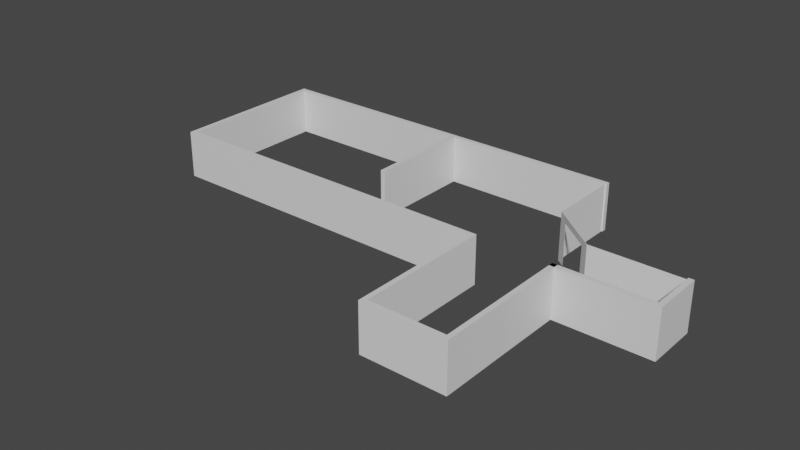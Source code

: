 # Source: HUBValencia.blend  (saved by Blender 3.3.6; exported with 4.5.12 LTS)
import bpy
from mathutils import Matrix  # noqa: F401  (used for matrix-valued properties, if any)

bpy.ops.wm.read_factory_settings(use_empty=True)
scene = bpy.context.scene
scene.name = 'Scene'

# ---- collections
col_collection = bpy.data.collections.new('Collection'); scene.collection.children.link(col_collection)

# ---- materials (node trees are filled in below, after node groups)
mat_material = bpy.data.materials.new('Material')
mat_material.alpha_threshold = 0.0
mat_material.use_transparent_shadow = False
mat_material.roughness = 0.5
mat_material.line_color = (0.0, 0.0, 0.0, 1.0)

# ---- material node trees
mat_material.use_nodes = True; mat_material.node_tree.nodes.clear()
_N = mat_material.node_tree.nodes; _L = mat_material.node_tree.links
n0 = _N.new('ShaderNodeOutputMaterial'); n0.name = 'Material Output'; n0.location = (300, 300)
n1 = _N.new('ShaderNodeBsdfPrincipled'); n1.name = 'Principled BSDF'; n1.location = (10, 300)
n1.distribution = 'GGX'
n1.subsurface_method = 'RANDOM_WALK_SKIN'
n1.inputs[3].default_value = 1.45
n1.inputs[27].default_value = (0.0, 0.0, 0.0, 1.0)
n1.inputs[28].default_value = 1.0
_L.new(n1.outputs[0], n0.inputs[0])
n0.is_active_output = True

# ---- world
world_world = bpy.data.worlds.new('World'); scene.world = world_world
world_world.use_nodes = True; world_world.node_tree.nodes.clear()
_N = world_world.node_tree.nodes; _L = world_world.node_tree.links
n0 = _N.new('ShaderNodeOutputWorld'); n0.name = 'World Output'; n0.location = (300, 300)
n1 = _N.new('ShaderNodeBackground'); n1.name = 'Background'; n1.location = (10, 300)
n1.inputs[0].default_value = (0.05088, 0.05088, 0.05088, 1.0)
_L.new(n1.outputs[0], n0.inputs[0])
n0.is_active_output = True
world_world.color = (0.05088, 0.05088, 0.05088)
world_world.use_sun_shadow = False
world_world.sun_shadow_jitter_overblur = 0.0

# ---- meshes
me_cube = bpy.data.meshes.new('Cube')
me_cube.from_pydata([(-9.063, 1.999, 1.638), (-9.063, 1.999, -0.4062), (-9.063, 1.799, 1.638), (-8.86, 1.999, -0.4062), (-8.86, 1.999, 1.638), (-8.86, 1.799, 1.638), (-8.86, 1.799, -0.4062), (-9.063, 1.799, -0.4062), (-9.063, -4.95, -0.4142), (-9.063, -4.941, 1.63), (-8.86, -4.941, 1.63), (-8.86, -4.95, -0.4142), (-8.86, -4.741, 1.63), (-9.063, -4.741, 1.63), (-9.063, -4.741, -0.4142), (-8.86, -4.741, -0.4142), (3.142, -4.741, 1.63), (3.142, -4.941, 1.63), (3.142, -4.95, -0.4142), (3.142, -4.741, -0.4142), (2.925, -4.741, -0.4142), (2.925, -4.95, -0.4142), (2.925, -4.941, 1.63), (2.925, -4.741, 1.63), (3.142, -4.941, 1.63), (3.142, -4.95, -0.4142), (2.925, -4.941, 1.63), (2.925, -4.95, -0.4142), (3.142, -4.941, 1.63), (3.142, -4.95, -0.4142), (2.925, -4.941, 1.63), (2.925, -4.95, -0.4142), (7.307, 1.999, 1.638), (7.307, 1.999, -0.4062), (7.307, 1.799, 1.638), (7.307, 1.799, -0.4062), (-0.02542, 1.999, 1.638), (-0.02542, 1.999, -0.4062), (-0.02542, 1.799, 1.638), (-0.02542, 1.799, -0.4062), (-0.2254, 1.999, -0.4062), (-0.2254, 1.799, 1.638), (-0.2254, 1.999, 1.638), (-0.2254, 1.799, -0.4062), (-0.2254, -2.748, -0.4062), (-0.02542, -2.748, -0.4062), (-0.02542, -2.748, 1.638), (-0.2254, -2.748, 1.638), (7.107, 1.999, 1.638), (7.107, 1.799, -0.4062), (7.107, 1.999, -0.4062), (7.107, 1.799, 1.638), (9.089, -7.777, 1.632), (9.089, -7.977, 1.632), (9.089, -7.784, -0.4125), (9.089, -7.984, -0.4125), (13.28, -2.989, 1.635), (13.28, -2.992, -0.4094), (13.06, -2.989, 1.635), (13.06, -2.992, -0.4094), (13.06, -4.787, 1.632), (13.06, -4.794, -0.4125), (13.28, -4.787, 1.632), (13.28, -4.794, -0.4125), (13.06, -4.987, 1.632), (13.06, -4.994, -0.4125), (13.28, -4.987, 1.632), (13.28, -4.994, -0.4125), (9.09, -4.787, 1.632), (9.09, -4.794, -0.4125), (9.09, -4.987, 1.632), (9.09, -4.994, -0.4125), (13.28, -2.789, 1.635), (13.28, -2.792, -0.4094), (13.06, -2.789, 1.635), (13.06, -2.792, -0.4094), (13.28, -2.789, 1.635), (13.28, -2.792, -0.4094), (13.06, -2.789, 1.635), (13.06, -2.989, 1.635), (13.06, -2.792, -0.4094), (13.06, -2.992, -0.4094), (9.299, -4.794, -0.4125), (9.299, -4.787, 1.632), (9.299, -4.987, 1.632), (9.299, -4.994, -0.4125), (9.289, -7.784, -0.4125), (9.289, -7.777, 1.632), (9.089, -7.784, -0.4125), (9.089, -7.777, 1.632), (9.289, -7.977, 1.632), (9.289, -7.984, -0.4125), (9.289, -7.784, -0.4125), (9.289, -7.777, 1.632), (9.089, -10.55, 1.632), (9.089, -10.56, -0.4122), (9.289, -10.55, 1.632), (9.289, -10.56, -0.4123), (9.289, -10.76, -0.4123), (9.289, -10.75, 1.632), (9.089, -10.76, -0.4122), (9.089, -10.75, 1.632), (5.909, -4.741, 1.63), (5.909, -4.941, 1.63), (5.909, -4.95, -0.4142), (5.909, -4.741, -0.4142), (5.709, -4.741, -0.4142), (5.709, -4.95, -0.4142), (5.709, -4.941, 1.63), (5.709, -4.741, 1.63), (5.709, -10.76, -0.4101), (5.709, -10.55, 1.634), (5.709, -10.75, 1.634), (5.709, -10.56, -0.4101), (5.909, -10.75, 1.634), (5.909, -10.56, -0.4101), (5.909, -10.76, -0.4101), (5.909, -10.55, 1.634)], [], [(4, 0, 2, 5), (7, 2, 0, 1), (50, 33, 35, 49), (50, 48, 32, 33), (1, 0, 4, 3), (1, 3, 6, 7), (43, 41, 5, 6), (42, 4, 5, 41), (14, 15, 11, 8), (11, 10, 9, 8), (13, 14, 8, 9), (21, 20, 19, 18), (12, 13, 9, 10), (5, 2, 13, 12), (6, 5, 12, 15), (2, 7, 14, 13), (7, 6, 15, 14), (107, 106, 105, 104), (23, 22, 17, 16), (20, 23, 16, 19), (18, 17, 24, 25), (10, 11, 21, 22), (15, 12, 23, 20), (12, 10, 22, 23), (11, 15, 20, 21), (27, 25, 29, 31), (22, 21, 27, 26), (17, 22, 26, 24), (21, 18, 25, 27), (25, 24, 28, 29), (26, 27, 31, 30), (24, 26, 30, 28), (28, 30, 31, 29), (112, 111, 113, 110), (96, 99, 98, 97), (74, 72, 73, 75, 80), (33, 32, 34, 35), (48, 36, 38, 51), (49, 51, 38, 39), (40, 42, 36, 37), (40, 37, 39, 43), (3, 40, 43, 6), (3, 4, 42, 40), (36, 42, 41, 38), (41, 43, 44, 47), (45, 46, 47, 44), (38, 41, 47, 46), (39, 38, 46, 45), (43, 39, 45, 44), (35, 34, 51, 49), (32, 48, 51, 34), (37, 36, 48, 50), (37, 50, 49, 39), (91, 90, 96, 97), (55, 53, 52, 54), (92, 91, 55, 54), (90, 93, 52, 53), (54, 52, 89, 88), (63, 61, 59, 57), (61, 60, 58, 59), (62, 63, 57, 56), (60, 62, 56, 58), (64, 66, 62, 60), (66, 67, 63, 62), (83, 82, 69, 68), (67, 65, 61, 63), (71, 70, 68, 69), (93, 92, 86, 87), (82, 85, 71, 69), (84, 83, 68, 70), (57, 59, 75, 73), (75, 59, 81, 80), (56, 57, 73, 72), (58, 56, 72, 74), (72, 73, 77, 76), (81, 79, 78, 80), (74, 75, 80, 78), (58, 74, 78, 79), (59, 58, 79, 81), (64, 60, 83, 84), (61, 65, 85, 82), (65, 64, 84, 85), (60, 61, 82, 83), (52, 93, 87, 89), (92, 54, 88, 86), (88, 89, 68, 69), (65, 67, 66, 64), (86, 87, 90, 91), (89, 87, 83, 68), (87, 86, 82, 83), (86, 88, 69, 82), (97, 96, 94, 95), (55, 91, 97, 95), (90, 53, 94, 96), (53, 55, 95, 94), (94, 101, 99, 96), (100, 95, 97, 98), (101, 100, 98, 99), (115, 117, 94, 95), (114, 116, 100, 101), (116, 115, 95, 100), (117, 114, 101, 94), (105, 102, 103, 104), (109, 108, 103, 102), (106, 109, 102, 105), (108, 107, 104, 103), (17, 18, 107, 108), (19, 16, 109, 106), (16, 17, 108, 109), (18, 19, 106, 107), (111, 112, 114, 117), (110, 113, 115, 116), (112, 110, 116, 114), (117, 115, 104, 103), (115, 113, 107, 104), (113, 111, 108, 107), (111, 117, 103, 108)])
_uv = me_cube.uv_layers.new(name='UVMap')
_uv.uv.foreach_set('vector', [0.8542, 0.5, 0.875, 0.5, 0.875, 0.75, 0.8542, 0.75, 0.375, 0.0, 0.625, 0.0, 0.625, 0.25, 0.375, 0.25, 0.375, 0.5, 0.375, 0.5, 0.375, 0.75, 0.375, 0.75, 0.375, 0.5, 0.625, 0.5, 0.625, 0.5, 0.375, 0.5, 0.375, 0.25, 0.625, 0.25, 0.625, 0.2708, 0.375, 0.2708, 0.125, 0.5, 0.1458, 0.5, 0.1458, 0.75, 0.125, 0.75, 0.375, 0.8415, 0.625, 0.8415, 0.625, 0.9792, 0.375, 0.9792, 0.7165, 0.5, 0.8542, 0.5, 0.8542, 0.75, 0.7165, 0.75, 0.125, 0.75, 0.1458, 0.75, 0.1458, 0.75, 0.125, 0.75, 0.375, 0.9792, 0.625, 0.9792, 0.625, 1.0, 0.375, 1.0, 0.625, 0.0, 0.375, 0.0, 0.375, 0.0, 0.625, 0.0, 0.1458, 0.75, 0.1458, 0.75, 0.1458, 0.75, 0.1458, 0.75, 0.8542, 0.75, 0.875, 0.75, 0.875, 0.75, 0.8542, 0.75, 0.8542, 0.75, 0.875, 0.75, 0.875, 0.75, 0.8542, 0.75, 0.375, 0.9792, 0.625, 0.9792, 0.625, 0.9792, 0.375, 0.9792, 0.625, 0.0, 0.375, 0.0, 0.375, 0.0, 0.625, 0.0, 0.125, 0.75, 0.1458, 0.75, 0.1458, 0.75, 0.125, 0.75, 0.1458, 0.75, 0.1458, 0.75, 0.1458, 0.75, 0.1458, 0.75, 0.8542, 0.75, 0.8542, 0.75, 0.8542, 0.75, 0.8542, 0.75, 0.375, 0.9792, 0.625, 0.9792, 0.625, 0.9792, 0.375, 0.9792, 0.375, 0.9792, 0.625, 0.9792, 0.625, 0.9792, 0.375, 0.9792, 0.625, 0.9792, 0.375, 0.9792, 0.375, 0.9792, 0.625, 0.9792, 0.375, 0.9792, 0.625, 0.9792, 0.625, 0.9792, 0.375, 0.9792, 0.8542, 0.75, 0.8542, 0.75, 0.8542, 0.75, 0.8542, 0.75, 0.1458, 0.75, 0.1458, 0.75, 0.1458, 0.75, 0.1458, 0.75, 0.1458, 0.75, 0.1458, 0.75, 0.1458, 0.75, 0.1458, 0.75, 0.625, 0.9792, 0.375, 0.9792, 0.375, 0.9792, 0.625, 0.9792, 0.8542, 0.75, 0.8542, 0.75, 0.8542, 0.75, 0.8542, 0.75, 0.1458, 0.75, 0.1458, 0.75, 0.1458, 0.75, 0.1458, 0.75, 0.375, 0.9792, 0.625, 0.9792, 0.625, 0.9792, 0.375, 0.9792, 0.625, 0.9792, 0.375, 0.9792, 0.375, 0.9792, 0.625, 0.9792, 0.8542, 0.75, 0.8542, 0.75, 0.8542, 0.75, 0.8542, 0.75, 0.8542, 0.75, 0.8542, 0.75, 0.375, 0.9792, 0.1458, 0.75, 0.625, 0.9792, 0.625, 0.9792, 0.1458, 0.75, 0.375, 0.9792, 0.0, 0.0, 0.0, 0.0, 0.0, 0.0, 0.0, 0.0, 0.8542, 0.75, 0.8542, 0.75, 0.375, 0.9792, 0.1458, 0.75, 0.1458, 0.75, 0.375, 0.5, 0.625, 0.5, 0.625, 0.75, 0.375, 0.75, 0.625, 0.5, 0.7165, 0.5, 0.7165, 0.75, 0.625, 0.75, 0.375, 0.75, 0.625, 0.75, 0.625, 0.8415, 0.375, 0.8415, 0.375, 0.4085, 0.625, 0.4085, 0.625, 0.4085, 0.375, 0.4085, 0.2835, 0.5, 0.2835, 0.5, 0.2835, 0.75, 0.2835, 0.75, 0.1458, 0.5, 0.2835, 0.5, 0.2835, 0.75, 0.1458, 0.75, 0.375, 0.2708, 0.625, 0.2708, 0.625, 0.4085, 0.375, 0.4085, 0.7165, 0.5, 0.7165, 0.5, 0.7165, 0.75, 0.7165, 0.75, 0.625, 0.8415, 0.375, 0.8415, 0.375, 0.8415, 0.625, 0.8415, 0.375, 0.8415, 0.625, 0.8415, 0.625, 0.8415, 0.375, 0.8415, 0.7165, 0.75, 0.7165, 0.75, 0.7165, 0.75, 0.7165, 0.75, 0.375, 0.8415, 0.625, 0.8415, 0.625, 0.8415, 0.375, 0.8415, 0.2835, 0.75, 0.2835, 0.75, 0.2835, 0.75, 0.2835, 0.75, 0.375, 0.75, 0.625, 0.75, 0.625, 0.75, 0.375, 0.75, 0.625, 0.5, 0.625, 0.5, 0.625, 0.75, 0.625, 0.75, 0.375, 0.4085, 0.625, 0.4085, 0.625, 0.5, 0.375, 0.5, 0.2835, 0.5, 0.375, 0.5, 0.375, 0.75, 0.2835, 0.75, 0.375, 0.9792, 0.625, 0.9792, 0.625, 0.9792, 0.375, 0.9792, 0.375, 0.9792, 0.625, 0.9792, 0.625, 0.9792, 0.375, 0.9792, 0.1458, 0.75, 0.1458, 0.75, 0.1458, 0.75, 0.1458, 0.75, 0.8542, 0.75, 0.8542, 0.75, 0.8542, 0.75, 0.8542, 0.75, 0.375, 0.9792, 0.625, 0.9792, 0.625, 0.9792, 0.375, 0.9792, 0.1458, 0.75, 0.1458, 0.75, 0.1458, 0.75, 0.1458, 0.75, 0.375, 0.9792, 0.625, 0.9792, 0.625, 0.9792, 0.375, 0.9792, 0.625, 0.9792, 0.375, 0.9792, 0.375, 0.9792, 0.625, 0.9792, 0.8542, 0.75, 0.8542, 0.75, 0.8542, 0.75, 0.8542, 0.75, 0.8542, 0.75, 0.8542, 0.75, 0.8542, 0.75, 0.8542, 0.75, 0.625, 0.9792, 0.375, 0.9792, 0.375, 0.9792, 0.625, 0.9792, 0.625, 0.9792, 0.375, 0.9792, 0.375, 0.9792, 0.625, 0.9792, 0.1458, 0.75, 0.1458, 0.75, 0.1458, 0.75, 0.1458, 0.75, 0.375, 0.9792, 0.625, 0.9792, 0.625, 0.9792, 0.375, 0.9792, 0.625, 0.9792, 0.375, 0.9792, 0.375, 0.9792, 0.625, 0.9792, 0.1458, 0.75, 0.1458, 0.75, 0.1458, 0.75, 0.1458, 0.75, 0.8542, 0.75, 0.8542, 0.75, 0.8542, 0.75, 0.8542, 0.75, 0.1458, 0.75, 0.1458, 0.75, 0.1458, 0.75, 0.1458, 0.75, 0.1458, 0.75, 0.1458, 0.75, 0.1458, 0.75, 0.1458, 0.75, 0.625, 0.9792, 0.375, 0.9792, 0.375, 0.9792, 0.625, 0.9792, 0.8542, 0.75, 0.8542, 0.75, 0.8542, 0.75, 0.8542, 0.75, 0.625, 0.9792, 0.375, 0.9792, 0.375, 0.9792, 0.625, 0.9792, 0.375, 0.9792, 0.625, 0.9792, 0.625, 0.9792, 0.375, 0.9792, 0.625, 0.9792, 0.375, 0.9792, 0.375, 0.9792, 0.625, 0.9792, 0.8542, 0.75, 0.8542, 0.75, 0.8542, 0.75, 0.8542, 0.75, 0.375, 0.9792, 0.625, 0.9792, 0.625, 0.9792, 0.375, 0.9792, 0.8542, 0.75, 0.8542, 0.75, 0.8542, 0.75, 0.8542, 0.75, 0.1458, 0.75, 0.1458, 0.75, 0.1458, 0.75, 0.1458, 0.75, 0.375, 0.9792, 0.625, 0.9792, 0.625, 0.9792, 0.375, 0.9792, 0.625, 0.9792, 0.375, 0.9792, 0.375, 0.9792, 0.625, 0.9792, 0.8542, 0.75, 0.8542, 0.75, 0.8542, 0.75, 0.8542, 0.75, 0.1458, 0.75, 0.1458, 0.75, 0.1458, 0.75, 0.1458, 0.75, 0.375, 0.9792, 0.625, 0.9792, 0.625, 0.9792, 0.375, 0.9792, 0.375, 0.9792, 0.375, 0.9792, 0.8542, 0.75, 0.625, 0.9792, 0.375, 0.9792, 0.625, 0.9792, 0.625, 0.9792, 0.375, 0.9792, 0.8542, 0.75, 0.8542, 0.75, 0.8542, 0.75, 0.8542, 0.75, 0.625, 0.9792, 0.375, 0.9792, 0.375, 0.9792, 0.625, 0.9792, 0.1458, 0.75, 0.1458, 0.75, 0.1458, 0.75, 0.1458, 0.75, 0.375, 0.9792, 0.625, 0.9792, 0.625, 0.9792, 0.375, 0.9792, 0.1458, 0.75, 0.1458, 0.75, 0.1458, 0.75, 0.1458, 0.75, 0.8542, 0.75, 0.8542, 0.75, 0.8542, 0.75, 0.8542, 0.75, 0.625, 0.9792, 0.375, 0.9792, 0.375, 0.9792, 0.625, 0.9792, 0.8542, 0.75, 0.8542, 0.75, 0.8542, 0.75, 0.8542, 0.75, 0.1458, 0.75, 0.1458, 0.75, 0.1458, 0.75, 0.1458, 0.75, 0.625, 0.9792, 0.375, 0.9792, 0.375, 0.9792, 0.625, 0.9792, 0.375, 0.9792, 0.625, 0.9792, 0.625, 0.9792, 0.375, 0.9792, 0.625, 0.9792, 0.375, 0.9792, 0.375, 0.9792, 0.625, 0.9792, 0.1458, 0.75, 0.1458, 0.75, 0.1458, 0.75, 0.1458, 0.75, 0.8542, 0.75, 0.8542, 0.75, 0.8542, 0.75, 0.8542, 0.75, 0.375, 0.9792, 0.625, 0.9792, 0.625, 0.9792, 0.375, 0.9792, 0.8542, 0.75, 0.8542, 0.75, 0.8542, 0.75, 0.8542, 0.75, 0.375, 0.9792, 0.625, 0.9792, 0.625, 0.9792, 0.375, 0.9792, 0.625, 0.9792, 0.375, 0.9792, 0.375, 0.9792, 0.625, 0.9792, 0.625, 0.9792, 0.375, 0.9792, 0.375, 0.9792, 0.625, 0.9792, 0.375, 0.9792, 0.625, 0.9792, 0.625, 0.9792, 0.375, 0.9792, 0.8542, 0.75, 0.8542, 0.75, 0.8542, 0.75, 0.8542, 0.75, 0.1458, 0.75, 0.1458, 0.75, 0.1458, 0.75, 0.1458, 0.75, 0.8542, 0.75, 0.8542, 0.75, 0.8542, 0.75, 0.8542, 0.75, 0.1458, 0.75, 0.1458, 0.75, 0.1458, 0.75, 0.1458, 0.75, 0.625, 0.9792, 0.375, 0.9792, 0.375, 0.9792, 0.625, 0.9792, 0.625, 0.9792, 0.375, 0.9792, 0.375, 0.9792, 0.625, 0.9792, 0.1458, 0.75, 0.1458, 0.75, 0.1458, 0.75, 0.1458, 0.75, 0.375, 0.9792, 0.625, 0.9792, 0.625, 0.9792, 0.375, 0.9792, 0.8542, 0.75, 0.8542, 0.75, 0.8542, 0.75, 0.8542, 0.75])
me_cube.materials.append(mat_material)
me_cube.use_mirror_y = True
me_cube.use_mirror_vertex_groups = False
me_cube.update()
me_cube_001 = bpy.data.meshes.new('Cube.001')
me_cube_001.from_pydata([(-1.0, -1.0, -1.0), (-1.0, -1.0, 1.0), (-1.0, 1.0, -1.0), (-1.0, 1.0, 1.0), (0.603, -1.001, -1.0), (1.0, -1.0, 1.0), (1.0, 1.0, -1.0), (1.0, 1.0, 1.0), (169.9, -2.002, -1.007), (169.9, -2.002, 0.9926), (169.9, -1.991, 0.9926), (169.9, -1.991, -1.007), (-1.0, -1.0, 0.7252), (169.9, -2.002, 0.7252), (28.76, -1.174, 0.9975), (140.0, -1.825, 0.9951), (29.19, -1.167, -1.002), (140.0, -1.825, -1.005), (28.93, -1.172, 0.7252), (140.0, -1.825, 0.7252), (140.4, -1.818, 0.9951), (29.15, -1.165, 0.9976), (140.4, -1.818, -1.005), (29.15, -1.165, -1.002), (1.0, -1.0, 0.7252), (169.9, -1.991, 0.7252), (29.15, -1.165, 0.7252), (140.4, -1.818, 0.7252), (486.0, -2.002, 0.7253), (486.0, -2.002, 0.9926), (486.0, -1.992, 0.7253), (486.0, -1.992, -1.007), (486.0, -2.002, -1.007), (486.0, -1.992, 0.9926)], [], [(0, 12, 1, 3, 2), (2, 3, 7, 6), (6, 7, 5, 24, 4), (5, 1, 14, 15, 9, 10, 20, 21), (2, 6, 4, 0), (7, 3, 1, 5), (11, 25, 30, 31), (27, 20, 10, 25), (19, 17, 8, 13), (4, 23, 16, 0), (15, 19, 13, 9), (1, 12, 18, 14), (14, 18, 19, 15), (12, 0, 16, 18), (24, 5, 21, 26), (26, 21, 20, 27), (4, 24, 26, 23), (22, 27, 25, 11), (31, 30, 33, 29, 28, 32), (25, 10, 33, 30), (8, 11, 31, 32), (9, 13, 28, 29), (13, 8, 32, 28), (10, 9, 29, 33), (11, 8, 17, 22), (17, 19, 27, 22), (26, 18, 16, 23), (26, 27, 19, 18)])
_uv = me_cube_001.uv_layers.new(name='UVMap')
_uv.uv.foreach_set('vector', [0.375, 0.0, 0.591, 0.0, 0.625, 0.0, 0.625, 0.25, 0.375, 0.25, 0.375, 0.25, 0.625, 0.25, 0.625, 0.5, 0.375, 0.5, 0.375, 0.5, 0.625, 0.5, 0.625, 0.75, 0.5873, 0.75, 0.375, 0.75, 0.625, 0.75, 0.875, 0.75, 0.875, 0.75, 0.875, 0.75, 0.875, 0.75, 0.625, 0.75, 0.625, 0.75, 0.625, 0.75, 0.125, 0.5, 0.375, 0.5, 0.375, 0.75, 0.125, 0.75, 0.625, 0.5, 0.875, 0.5, 0.875, 0.75, 0.625, 0.75, 0.375, 0.75, 0.5873, 0.75, 0.5873, 0.75, 0.375, 0.75, 0.5873, 0.75, 0.625, 0.75, 0.625, 0.75, 0.5873, 0.75, 0.591, 0.0, 0.375, 0.0, 0.375, 0.0, 0.591, 0.0, 0.375, 0.75, 0.375, 0.75, 0.375, 0.0, 0.375, 0.0, 0.625, 0.0, 0.591, 0.0, 0.591, 0.0, 0.625, 0.0, 0.625, 0.0, 0.591, 0.0, 0.591, 0.0, 0.625, 0.0, 0.625, 0.0, 0.591, 0.0, 0.591, 0.0, 0.625, 0.0, 0.591, 0.0, 0.375, 0.0, 0.375, 0.0, 0.591, 0.0, 0.5873, 0.75, 0.625, 0.75, 0.625, 0.75, 0.5873, 0.75, 0.5873, 0.75, 0.625, 0.75, 0.625, 0.75, 0.5873, 0.75, 0.375, 0.75, 0.5873, 0.75, 0.5873, 0.75, 0.375, 0.75, 0.375, 0.75, 0.5873, 0.75, 0.5873, 0.75, 0.375, 0.75, 0.375, 0.75, 0.5873, 0.75, 0.625, 0.75, 0.625, 1.0, 0.591, 1.0, 0.375, 1.0, 0.5873, 0.75, 0.625, 0.75, 0.625, 0.75, 0.5873, 0.75, 0.125, 0.75, 0.375, 0.75, 0.375, 0.75, 0.125, 0.75, 0.625, 0.0, 0.591, 0.0, 0.591, 0.0, 0.625, 0.0, 0.591, 0.0, 0.375, 0.0, 0.375, 0.0, 0.591, 0.0, 0.625, 0.75, 0.875, 0.75, 0.875, 0.75, 0.625, 0.75, 0.375, 0.75, 0.375, 0.0, 0.375, 0.0, 0.375, 0.75, 0.375, 0.0, 0.591, 0.0, 0.5873, 0.75, 0.375, 0.75, 0.5873, 0.75, 0.591, 0.0, 0.375, 0.0, 0.375, 0.75, 0.5873, 0.75, 0.5873, 0.75, 0.591, 0.0, 0.591, 0.0])
me_cube_001.update()

# ---- objects
ob_cube = bpy.data.objects.new('Cube', me_cube)
ob_cube_001 = bpy.data.objects.new('Cube.001', me_cube_001)

# ---- transforms, parenting, visibility, modifiers, constraints
ob_cube.location = (0.7018, 0.0, 4.443)
ob_cube.scale = (1.0, 1.0, 1.0)
ob_cube.lock_rotations_4d = False
ob_cube.empty_display_type = 'ARROWS'
ob_cube.lineart.crease_threshold = 0.0
ob_cube.use_mesh_mirror_y = True
ob_cube_001.location = (7.942, 0.3697, 5.053)
ob_cube_001.scale = (0.01209, 1.641, 1.025)

# ---- collection membership
col_collection.objects.link(ob_cube)
col_collection.objects.link(ob_cube_001)

# ---- scene / render settings (as saved in the file)
scene.frame_start = 1; scene.frame_end = 250; scene.frame_set(1)
scene.render.engine = 'BLENDER_EEVEE_NEXT'
scene.cycles.sampling_pattern = 'TABULATED_SOBOL'
scene.cycles.use_light_tree = False
scene.view_settings.view_transform = 'Filmic'
bpy.context.view_layer.update()

# ---- added for rendering (the .blend has no active camera and no usable light): camera, sun
cam_auto = bpy.data.cameras.new('AutoCamera')
cam_auto.lens = 50.0
cam_auto.sensor_width = 36.0
cam_auto.clip_end = 1000.0
ob_auto_camera = bpy.data.objects.new('AutoCamera', cam_auto)
scene.collection.objects.link(ob_auto_camera)
ob_auto_camera.location = (26.7035, -33.0436, 24.1637)
ob_auto_camera.rotation_euler = (1.09748, -7.21219e-08, 0.694738)
scene.camera = ob_auto_camera
light_auto_sun = bpy.data.lights.new('AutoSun', 'SUN')
light_auto_sun.energy = 3.0
light_auto_sun.angle = 0.0523599
ob_auto_sun = bpy.data.objects.new('AutoSun', light_auto_sun)
scene.collection.objects.link(ob_auto_sun)
ob_auto_sun.rotation_euler = (0.872665, 0.174533, 0.523599)
bpy.context.view_layer.update()
